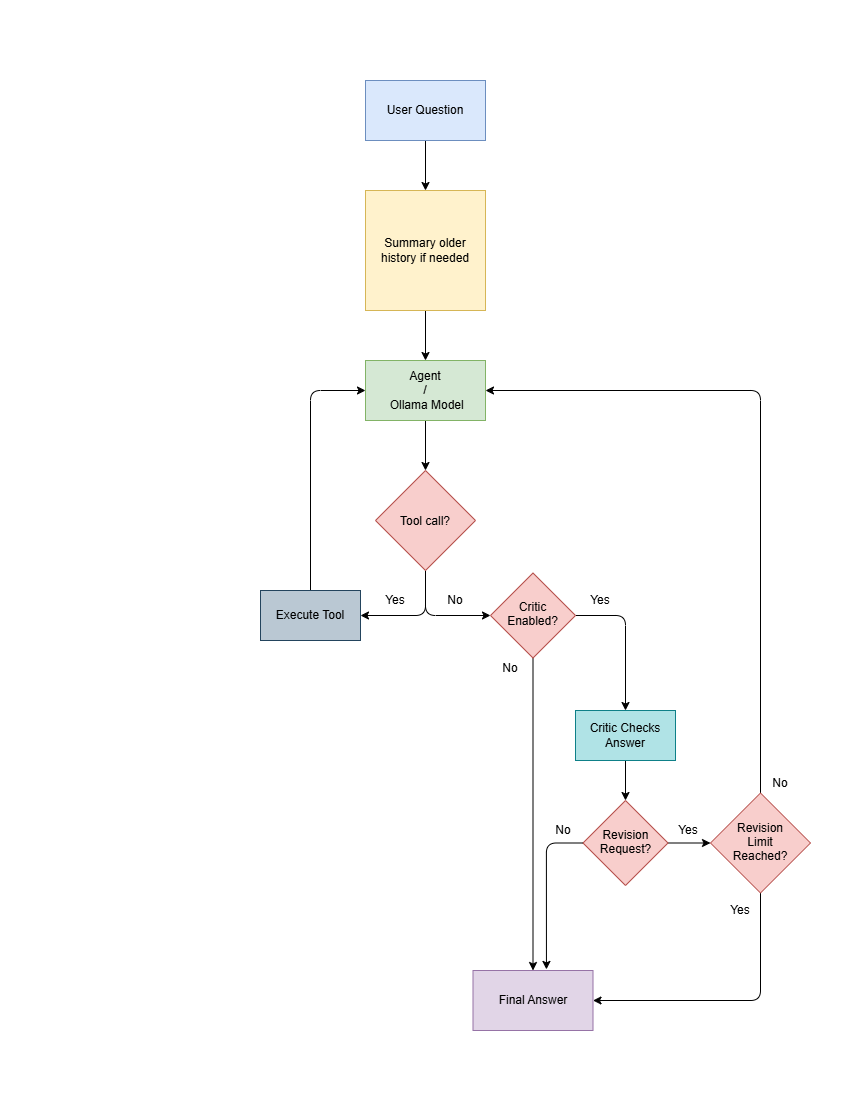

The diagram above was exported from draw.io. Its source (the exported page's mxGraphModel, read from the mxfile embedded in the PNG):
<mxGraphModel dx="1499" dy="1038" grid="1" gridSize="10" guides="1" tooltips="1" connect="1" arrows="1" fold="1" page="1" pageScale="1" pageWidth="850" pageHeight="1100" background="light-dark(#ffffff, #121212)" math="0" shadow="0">
  <root>
    <mxCell id="0" />
    <mxCell id="1" parent="0" />
    <mxCell id="eV0282yZU3QtD6DsgRsd-3" edge="1" parent="1" source="eV0282yZU3QtD6DsgRsd-1" style="edgeStyle=none;html=1;exitX=0.5;exitY=1;exitDx=0;exitDy=0;entryX=0.5;entryY=0;entryDx=0;entryDy=0;" target="eV0282yZU3QtD6DsgRsd-2">
      <mxGeometry relative="1" as="geometry" />
    </mxCell>
    <mxCell id="eV0282yZU3QtD6DsgRsd-1" parent="1" style="rounded=0;whiteSpace=wrap;html=1;fillColor=#dae8fc;strokeColor=#6c8ebf;" value="User Question" vertex="1">
      <mxGeometry height="60" width="120" x="365" y="80" as="geometry" />
    </mxCell>
    <mxCell id="eV0282yZU3QtD6DsgRsd-5" edge="1" parent="1" source="eV0282yZU3QtD6DsgRsd-2" style="edgeStyle=none;html=1;exitX=0.5;exitY=1;exitDx=0;exitDy=0;entryX=0.5;entryY=0;entryDx=0;entryDy=0;" target="eV0282yZU3QtD6DsgRsd-4">
      <mxGeometry relative="1" as="geometry" />
    </mxCell>
    <mxCell id="eV0282yZU3QtD6DsgRsd-2" parent="1" style="whiteSpace=wrap;html=1;aspect=fixed;fillColor=#fff2cc;strokeColor=#d6b656;" value="Summary older history if needed" vertex="1">
      <mxGeometry height="120" width="120" x="365" y="190" as="geometry" />
    </mxCell>
    <mxCell id="eV0282yZU3QtD6DsgRsd-7" edge="1" parent="1" source="eV0282yZU3QtD6DsgRsd-4" style="edgeStyle=none;html=1;exitX=0.5;exitY=1;exitDx=0;exitDy=0;entryX=0.5;entryY=0;entryDx=0;entryDy=0;" target="eV0282yZU3QtD6DsgRsd-6">
      <mxGeometry relative="1" as="geometry" />
    </mxCell>
    <mxCell id="eV0282yZU3QtD6DsgRsd-4" parent="1" style="rounded=0;whiteSpace=wrap;html=1;fillColor=#d5e8d4;strokeColor=#82b366;" value="Agent &lt;br&gt;/&lt;br&gt;&amp;nbsp;Ollama Model" vertex="1">
      <mxGeometry height="60" width="120" x="365" y="360" as="geometry" />
    </mxCell>
    <mxCell id="eV0282yZU3QtD6DsgRsd-9" edge="1" parent="1" source="eV0282yZU3QtD6DsgRsd-6" style="edgeStyle=orthogonalEdgeStyle;html=1;exitX=0.5;exitY=1;exitDx=0;exitDy=0;entryX=1;entryY=0.5;entryDx=0;entryDy=0;" target="eV0282yZU3QtD6DsgRsd-8">
      <mxGeometry relative="1" as="geometry" />
    </mxCell>
    <mxCell id="eV0282yZU3QtD6DsgRsd-13" edge="1" parent="1" source="eV0282yZU3QtD6DsgRsd-6" style="edgeStyle=orthogonalEdgeStyle;html=1;exitX=0.5;exitY=1;exitDx=0;exitDy=0;entryX=0;entryY=0.5;entryDx=0;entryDy=0;" target="eV0282yZU3QtD6DsgRsd-12">
      <mxGeometry relative="1" as="geometry" />
    </mxCell>
    <mxCell id="eV0282yZU3QtD6DsgRsd-6" parent="1" style="rhombus;whiteSpace=wrap;html=1;shapeInside=1;fillColor=#f8cecc;strokeColor=#b85450;" value="Tool call?" vertex="1">
      <mxGeometry height="100" width="100" x="375" y="470" as="geometry" />
    </mxCell>
    <mxCell id="eV0282yZU3QtD6DsgRsd-11" edge="1" parent="1" source="eV0282yZU3QtD6DsgRsd-8" style="edgeStyle=orthogonalEdgeStyle;html=1;exitX=0.5;exitY=0;exitDx=0;exitDy=0;entryX=0;entryY=0.5;entryDx=0;entryDy=0;" target="eV0282yZU3QtD6DsgRsd-4">
      <mxGeometry relative="1" as="geometry" />
    </mxCell>
    <mxCell id="eV0282yZU3QtD6DsgRsd-8" parent="1" style="rounded=0;whiteSpace=wrap;html=1;fillColor=#bac8d3;strokeColor=#23445d;" value="Execute Tool" vertex="1">
      <mxGeometry height="50" width="100" x="260" y="590" as="geometry" />
    </mxCell>
    <mxCell id="eV0282yZU3QtD6DsgRsd-10" parent="1" style="text;html=1;whiteSpace=wrap;strokeColor=none;fillColor=none;align=center;verticalAlign=middle;rounded=0;" value="Yes" vertex="1">
      <mxGeometry height="20" width="40" x="375" y="590" as="geometry" />
    </mxCell>
    <mxCell id="eV0282yZU3QtD6DsgRsd-18" edge="1" parent="1" source="eV0282yZU3QtD6DsgRsd-12" style="edgeStyle=orthogonalEdgeStyle;html=1;exitX=1;exitY=0.5;exitDx=0;exitDy=0;entryX=0.5;entryY=0;entryDx=0;entryDy=0;" target="eV0282yZU3QtD6DsgRsd-17">
      <mxGeometry relative="1" as="geometry" />
    </mxCell>
    <mxCell id="eV0282yZU3QtD6DsgRsd-23" edge="1" parent="1" source="eV0282yZU3QtD6DsgRsd-12" style="edgeStyle=none;html=1;exitX=0.5;exitY=1;exitDx=0;exitDy=0;entryX=0.5;entryY=0;entryDx=0;entryDy=0;" target="eV0282yZU3QtD6DsgRsd-22">
      <mxGeometry relative="1" as="geometry" />
    </mxCell>
    <mxCell id="eV0282yZU3QtD6DsgRsd-12" parent="1" style="rhombus;whiteSpace=wrap;html=1;shapeInside=1;fillColor=#f8cecc;strokeColor=#b85450;" value="Critic Enabled?" vertex="1">
      <mxGeometry height="85" width="85" x="490" y="572.5" as="geometry" />
    </mxCell>
    <mxCell id="eV0282yZU3QtD6DsgRsd-14" parent="1" style="text;html=1;whiteSpace=wrap;strokeColor=none;fillColor=none;align=center;verticalAlign=middle;rounded=0;" value="No" vertex="1">
      <mxGeometry height="20" width="40" x="435" y="590" as="geometry" />
    </mxCell>
    <mxCell id="eV0282yZU3QtD6DsgRsd-21" edge="1" parent="1" source="eV0282yZU3QtD6DsgRsd-17" style="edgeStyle=none;html=1;exitX=0.5;exitY=1;exitDx=0;exitDy=0;entryX=0.5;entryY=0;entryDx=0;entryDy=0;" target="eV0282yZU3QtD6DsgRsd-20">
      <mxGeometry relative="1" as="geometry" />
    </mxCell>
    <mxCell id="eV0282yZU3QtD6DsgRsd-17" parent="1" style="rounded=0;whiteSpace=wrap;html=1;fillColor=#b0e3e6;strokeColor=#0e8088;" value="Critic Checks Answer" vertex="1">
      <mxGeometry height="50" width="100" x="575" y="710" as="geometry" />
    </mxCell>
    <mxCell id="eV0282yZU3QtD6DsgRsd-19" parent="1" style="text;html=1;whiteSpace=wrap;strokeColor=none;fillColor=none;align=center;verticalAlign=middle;rounded=0;" value="Yes" vertex="1">
      <mxGeometry height="20" width="40" x="580" y="590" as="geometry" />
    </mxCell>
    <mxCell id="eV0282yZU3QtD6DsgRsd-28" edge="1" parent="1" source="eV0282yZU3QtD6DsgRsd-20" style="edgeStyle=none;html=1;exitX=1;exitY=0.5;exitDx=0;exitDy=0;entryX=0;entryY=0.5;entryDx=0;entryDy=0;" target="eV0282yZU3QtD6DsgRsd-27">
      <mxGeometry relative="1" as="geometry" />
    </mxCell>
    <mxCell id="eV0282yZU3QtD6DsgRsd-20" parent="1" style="rhombus;whiteSpace=wrap;html=1;shapeInside=1;fillColor=#f8cecc;strokeColor=#b85450;" value="Revision Request?" vertex="1">
      <mxGeometry height="85" width="85" x="582.5" y="800" as="geometry" />
    </mxCell>
    <mxCell id="eV0282yZU3QtD6DsgRsd-22" parent="1" style="rounded=0;whiteSpace=wrap;html=1;fillColor=#e1d5e7;strokeColor=#9673a6;" value="Final Answer" vertex="1">
      <mxGeometry height="60" width="120" x="472.5" y="970" as="geometry" />
    </mxCell>
    <mxCell id="eV0282yZU3QtD6DsgRsd-24" edge="1" parent="1" source="eV0282yZU3QtD6DsgRsd-20" style="edgeStyle=orthogonalEdgeStyle;html=1;exitX=0;exitY=0.5;exitDx=0;exitDy=0;entryX=0.612;entryY=-0.018;entryDx=0;entryDy=0;entryPerimeter=0;" target="eV0282yZU3QtD6DsgRsd-22">
      <mxGeometry relative="1" as="geometry" />
    </mxCell>
    <mxCell id="eV0282yZU3QtD6DsgRsd-25" parent="1" style="text;html=1;whiteSpace=wrap;strokeColor=none;fillColor=none;align=center;verticalAlign=middle;rounded=0;" value="No" vertex="1">
      <mxGeometry height="20" width="40" x="490" y="657.5" as="geometry" />
    </mxCell>
    <mxCell id="eV0282yZU3QtD6DsgRsd-26" parent="1" style="text;html=1;whiteSpace=wrap;strokeColor=none;fillColor=none;align=center;verticalAlign=middle;rounded=0;" value="No" vertex="1">
      <mxGeometry height="20" width="40" x="542.5" y="820" as="geometry" />
    </mxCell>
    <mxCell id="eV0282yZU3QtD6DsgRsd-30" edge="1" parent="1" source="eV0282yZU3QtD6DsgRsd-27" style="edgeStyle=orthogonalEdgeStyle;html=1;exitX=0.5;exitY=1;exitDx=0;exitDy=0;entryX=1;entryY=0.5;entryDx=0;entryDy=0;" target="eV0282yZU3QtD6DsgRsd-22">
      <mxGeometry relative="1" as="geometry" />
    </mxCell>
    <mxCell id="eV0282yZU3QtD6DsgRsd-32" edge="1" parent="1" source="eV0282yZU3QtD6DsgRsd-27" style="edgeStyle=orthogonalEdgeStyle;html=1;exitX=0.5;exitY=0;exitDx=0;exitDy=0;entryX=1;entryY=0.5;entryDx=0;entryDy=0;" target="eV0282yZU3QtD6DsgRsd-4">
      <mxGeometry relative="1" as="geometry" />
    </mxCell>
    <mxCell id="eV0282yZU3QtD6DsgRsd-27" parent="1" style="rhombus;whiteSpace=wrap;html=1;shapeInside=1;fillColor=#f8cecc;strokeColor=#b85450;" value="Revision Limit Reached?" vertex="1">
      <mxGeometry height="100" width="100" x="710" y="792.5" as="geometry" />
    </mxCell>
    <mxCell id="eV0282yZU3QtD6DsgRsd-29" parent="1" style="text;html=1;whiteSpace=wrap;strokeColor=none;fillColor=none;align=center;verticalAlign=middle;rounded=0;" value="Yes" vertex="1">
      <mxGeometry height="20" width="40" x="667.5" y="820" as="geometry" />
    </mxCell>
    <mxCell id="eV0282yZU3QtD6DsgRsd-31" parent="1" style="text;html=1;whiteSpace=wrap;strokeColor=none;fillColor=none;align=center;verticalAlign=middle;rounded=0;" value="Yes" vertex="1">
      <mxGeometry height="20" width="40" x="720" y="900" as="geometry" />
    </mxCell>
    <mxCell id="eV0282yZU3QtD6DsgRsd-33" parent="1" style="text;html=1;whiteSpace=wrap;strokeColor=none;fillColor=none;align=center;verticalAlign=middle;rounded=0;" value="No" vertex="1">
      <mxGeometry height="20" width="40" x="760" y="772.5" as="geometry" />
    </mxCell>
    <mxCell id="eV0282yZU3QtD6DsgRsd-34" parent="1" style="text;html=1;whiteSpace=wrap;strokeColor=none;fillColor=none;align=center;verticalAlign=middle;rounded=0;fontSize=1;" value="." vertex="1">
      <mxGeometry height="10" width="20" as="geometry" />
    </mxCell>
    <mxCell id="eV0282yZU3QtD6DsgRsd-35" parent="1" style="text;html=1;whiteSpace=wrap;strokeColor=none;fillColor=none;align=center;verticalAlign=middle;rounded=0;fontSize=1;" value="." vertex="1">
      <mxGeometry height="10" width="20" x="830" as="geometry" />
    </mxCell>
    <mxCell id="eV0282yZU3QtD6DsgRsd-36" parent="1" style="text;html=1;whiteSpace=wrap;strokeColor=none;fillColor=none;align=center;verticalAlign=middle;rounded=0;fontSize=1;" value="." vertex="1">
      <mxGeometry height="10" width="20" x="830" y="1090" as="geometry" />
    </mxCell>
    <mxCell id="eV0282yZU3QtD6DsgRsd-37" parent="1" style="text;html=1;whiteSpace=wrap;strokeColor=none;fillColor=none;align=center;verticalAlign=middle;rounded=0;fontSize=1;" value="." vertex="1">
      <mxGeometry height="10" width="20" y="1090" as="geometry" />
    </mxCell>
  </root>
</mxGraphModel>